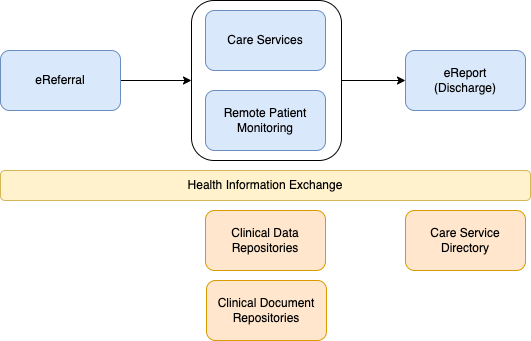

The diagram above was exported from draw.io. Its source (the exported page's mxGraphModel, read from the mxfile embedded in the PNG):
<mxGraphModel dx="991" dy="562" grid="1" gridSize="10" guides="1" tooltips="1" connect="1" arrows="1" fold="1" page="1" pageScale="1" pageWidth="827" pageHeight="1169" math="0" shadow="0">
  <root>
    <mxCell id="0" />
    <mxCell id="1" parent="0" />
    <mxCell id="w4Dr3OeFcrMAhnn8j9h_-9" value="" style="rounded=1;whiteSpace=wrap;html=1;" vertex="1" parent="1">
      <mxGeometry x="340" y="160" width="150" height="160" as="geometry" />
    </mxCell>
    <mxCell id="w4Dr3OeFcrMAhnn8j9h_-3" value="" style="edgeStyle=orthogonalEdgeStyle;rounded=0;orthogonalLoop=1;jettySize=auto;html=1;exitX=1;exitY=0.5;exitDx=0;exitDy=0;" edge="1" parent="1" source="w4Dr3OeFcrMAhnn8j9h_-9" target="w4Dr3OeFcrMAhnn8j9h_-2">
      <mxGeometry relative="1" as="geometry" />
    </mxCell>
    <mxCell id="w4Dr3OeFcrMAhnn8j9h_-1" value="Remote Patient Monitoring" style="rounded=1;whiteSpace=wrap;html=1;fillColor=#dae8fc;strokeColor=#6c8ebf;" vertex="1" parent="1">
      <mxGeometry x="354" y="250" width="120" height="60" as="geometry" />
    </mxCell>
    <mxCell id="w4Dr3OeFcrMAhnn8j9h_-2" value="eReport&lt;br&gt;(Discharge)" style="whiteSpace=wrap;html=1;fillColor=#dae8fc;strokeColor=#6c8ebf;rounded=1;" vertex="1" parent="1">
      <mxGeometry x="554" y="210" width="120" height="60" as="geometry" />
    </mxCell>
    <mxCell id="w4Dr3OeFcrMAhnn8j9h_-5" style="edgeStyle=orthogonalEdgeStyle;rounded=0;orthogonalLoop=1;jettySize=auto;html=1;entryX=0;entryY=0.5;entryDx=0;entryDy=0;" edge="1" parent="1" source="w4Dr3OeFcrMAhnn8j9h_-4" target="w4Dr3OeFcrMAhnn8j9h_-9">
      <mxGeometry relative="1" as="geometry" />
    </mxCell>
    <mxCell id="w4Dr3OeFcrMAhnn8j9h_-4" value="eReferral" style="whiteSpace=wrap;html=1;fillColor=#dae8fc;strokeColor=#6c8ebf;rounded=1;" vertex="1" parent="1">
      <mxGeometry x="149" y="210" width="120" height="60" as="geometry" />
    </mxCell>
    <mxCell id="w4Dr3OeFcrMAhnn8j9h_-6" value="Health Information Exchange" style="rounded=1;whiteSpace=wrap;html=1;fillColor=#fff2cc;strokeColor=#d6b656;" vertex="1" parent="1">
      <mxGeometry x="149" y="330" width="530" height="30" as="geometry" />
    </mxCell>
    <mxCell id="w4Dr3OeFcrMAhnn8j9h_-7" value="Clinical Data Repositories" style="rounded=1;whiteSpace=wrap;html=1;fillColor=#ffe6cc;strokeColor=#d79b00;" vertex="1" parent="1">
      <mxGeometry x="354" y="370" width="120" height="60" as="geometry" />
    </mxCell>
    <mxCell id="w4Dr3OeFcrMAhnn8j9h_-8" value="Care Services" style="rounded=1;whiteSpace=wrap;html=1;fillColor=#dae8fc;strokeColor=#6c8ebf;" vertex="1" parent="1">
      <mxGeometry x="354" y="170" width="120" height="60" as="geometry" />
    </mxCell>
    <mxCell id="w4Dr3OeFcrMAhnn8j9h_-10" value="Clinical Document Repositories" style="rounded=1;whiteSpace=wrap;html=1;fillColor=#ffe6cc;strokeColor=#d79b00;" vertex="1" parent="1">
      <mxGeometry x="355" y="440" width="120" height="60" as="geometry" />
    </mxCell>
    <mxCell id="w4Dr3OeFcrMAhnn8j9h_-11" value="Care Service Directory" style="rounded=1;whiteSpace=wrap;html=1;fillColor=#ffe6cc;strokeColor=#d79b00;" vertex="1" parent="1">
      <mxGeometry x="554" y="370" width="120" height="60" as="geometry" />
    </mxCell>
  </root>
</mxGraphModel>